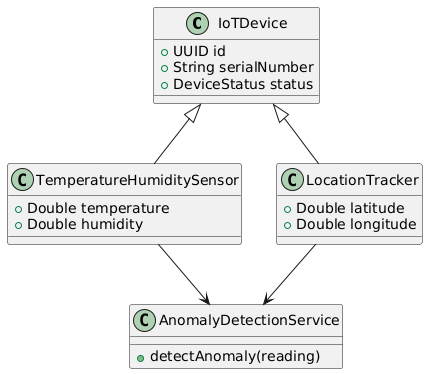

The diagram above was rendered by PlantUML. Its source (embedded in the PNG):
@startuml
class IoTDevice {
    +UUID id
    +String serialNumber
    +DeviceStatus status
}

class TemperatureHumiditySensor {
    +Double temperature
    +Double humidity
}

class LocationTracker {
    +Double latitude
    +Double longitude
}

class AnomalyDetectionService {
    +detectAnomaly(reading)
}

IoTDevice <|-- TemperatureHumiditySensor
IoTDevice <|-- LocationTracker
TemperatureHumiditySensor --> AnomalyDetectionService
LocationTracker --> AnomalyDetectionService
@enduml